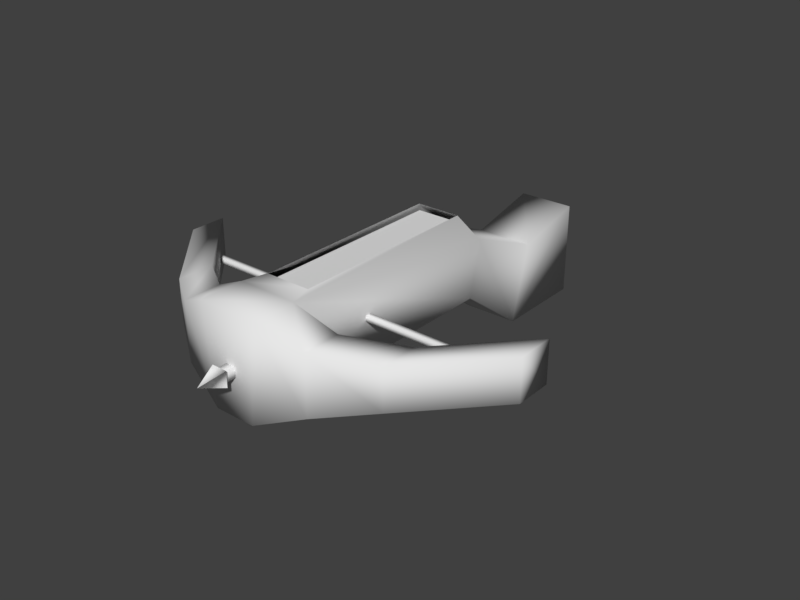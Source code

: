 # Source: Crossbow.blend  (saved by Blender 2.77.0; exported with 4.5.12 LTS)
import bpy
from mathutils import Matrix  # noqa: F401  (used for matrix-valued properties, if any)

bpy.ops.wm.read_factory_settings(use_empty=True)
scene = bpy.context.scene
scene.name = 'Scene'

# ---- collections
col_collection_1 = bpy.data.collections.new('Collection 1'); scene.collection.children.link(col_collection_1)

# ---- materials (node trees are filled in below, after node groups)
mat_material_001 = bpy.data.materials.new('Material.001')
mat_material_001.alpha_threshold = 0.0
mat_material_001.use_transparent_shadow = False
mat_material_001.roughness = 0.5
mat_material_001.specular_intensity = 0.0

# ---- material node trees

# ---- world
world_world = bpy.data.worlds.new('World'); scene.world = world_world
world_world.color = (0.05088, 0.05088, 0.05088)
world_world.use_sun_shadow = False
world_world.sun_shadow_jitter_overblur = 0.0
world_world.cycles.sampling_method = 'MANUAL'

# ---- meshes
me_cube_001 = bpy.data.meshes.new('Cube.001')
me_cube_001.from_pydata([(-0.06, -0.1, -0.1), (-0.06, -0.05644, 0.06384), (-0.06, 0.1, -0.1), (-0.06, 0.1, 0.1), (0.06, -0.1, -0.1), (0.06, -0.05644, 0.06384), (0.06, 0.1, -0.1), (0.06, 0.1, 0.1), (-0.042, -0.2295, -5.215e-08), (-0.06, -0.2324, 0.1353), (0.042, -0.2295, -5.215e-08), (0.06, -0.2324, 0.1353), (-0.042, -0.7422, -5.215e-08), (-0.06, -0.7422, 0.2), (0.042, -0.7422, -5.215e-08), (0.06, -0.7422, 0.2), (-0.042, -0.8311, -5.215e-08), (-0.06, -0.8311, 0.2), (0.042, -0.8311, -5.215e-08), (0.06, -0.8311, 0.2), (-0.04638, -0.2877, 0.2), (0.04638, -0.2877, 0.2), (-0.04638, -0.6941, 0.2), (0.04638, -0.6941, 0.2), (-0.1396, -0.7238, 0.03903), (-0.1396, -0.7238, 0.161), (-0.1396, -0.8013, 0.03903), (-0.1396, -0.8013, 0.161), (0.1396, -0.7238, 0.03903), (0.1396, -0.7238, 0.161), (0.1396, -0.8013, 0.03903), (0.1396, -0.8013, 0.161), (-0.2396, -0.6541, 0.05642), (-0.2396, -0.6541, 0.1436), (-0.2396, -0.7316, 0.05642), (-0.2396, -0.7316, 0.1436), (0.24, -0.6541, 0.05642), (0.24, -0.6541, 0.1436), (0.24, -0.7316, 0.05642), (0.24, -0.7316, 0.1436), (0.39, -0.4921, 0.05642), (0.39, -0.4921, 0.1436), (0.39, -0.5696, 0.05642), (0.39, -0.5696, 0.1436), (-0.3896, -0.4921, 0.05642), (-0.3896, -0.4921, 0.1436), (-0.3896, -0.5696, 0.05642), (-0.3896, -0.5696, 0.1436), (-0.04, -0.6943, 0.19), (-0.04, -0.2943, 0.19), (0.04, -0.6943, 0.19), (0.04, -0.2943, 0.19), (-0.3627, -0.556, 0.084), (-0.3627, -0.556, 0.096), (-0.3627, -0.544, 0.084), (-0.3627, -0.544, 0.096), (0.3627, -0.556, 0.084), (0.3627, -0.556, 0.096), (0.3627, -0.544, 0.084), (0.3627, -0.544, 0.096), (-0.01, -0.86, 0.08), (-0.01, -0.86, 0.1), (-0.01, -0.82, 0.08), (-0.01, -0.82, 0.1), (0.01, -0.86, 0.08), (0.01, -0.86, 0.1), (0.01, -0.82, 0.08), (0.01, -0.82, 0.1), (-0.016, -0.8552, 0.074), (-0.016, -0.8552, 0.106), (0.016, -0.8552, 0.074), (0.016, -0.8552, 0.106), (0.0, -0.904, 0.09)], [], [(1, 3, 2, 0), (3, 7, 6, 2), (7, 5, 4, 6), (5, 1, 9, 11), (0, 2, 6, 4), (5, 7, 3, 1), (11, 9, 20, 21), (4, 5, 11, 10), (1, 0, 8, 9), (0, 4, 10, 8), (12, 14, 18, 16), (9, 8, 12, 13), (8, 10, 14, 12), (10, 11, 15, 14), (19, 17, 16, 18), (15, 19, 31, 29), (15, 13, 17, 19), (16, 17, 27, 26), (15, 11, 21, 23), (9, 13, 22, 20), (13, 15, 23, 22), (27, 25, 33, 35), (17, 13, 25, 27), (12, 16, 26, 24), (13, 12, 24, 25), (30, 28, 36, 38), (14, 15, 29, 28), (18, 14, 28, 30), (19, 18, 30, 31), (33, 32, 44, 45), (26, 27, 35, 34), (24, 26, 34, 32), (25, 24, 32, 33), (37, 39, 43, 41), (28, 29, 37, 36), (29, 31, 39, 37), (31, 30, 38, 39), (40, 41, 43, 42), (39, 38, 42, 43), (38, 36, 40, 42), (36, 37, 41, 40), (45, 44, 46, 47), (35, 33, 45, 47), (34, 35, 47, 46), (32, 34, 46, 44), (50, 51, 49, 48), (55, 59, 58, 54), (57, 53, 52, 56), (52, 54, 58, 56), (57, 59, 55, 53), (61, 63, 62, 60), (67, 65, 64, 66), (60, 62, 66, 64), (65, 67, 63, 61), (71, 69, 72), (68, 69, 72), (68, 70, 72), (71, 70, 72)])
me_cube_001.polygons.foreach_set('use_smooth', [True] * 58)
_uv = me_cube_001.uv_layers.new(name='UVMap')
_uv.uv.foreach_set('vector', [0.3361, 0.1677, 0.4049, 0.1423, 0.4164, 0.2328, 0.3259, 0.2444, 0.8219, 0.1448, 0.7524, 0.1482, 0.7468, 0.03233, 0.8163, 0.02897, 0.4046, 0.1422, 0.3369, 0.1143, 0.3295, 0.03723, 0.4195, 0.05213, 0.7569, 0.2412, 0.8264, 0.2378, 0.8317, 0.3478, 0.7622, 0.3512, 0.7774, 0.6595, 0.7744, 0.5708, 0.8277, 0.569, 0.8307, 0.6578, 0.7569, 0.2412, 0.7524, 0.1482, 0.8219, 0.1448, 0.8264, 0.2378, 0.7622, 0.3512, 0.8317, 0.3478, 0.8114, 0.3864, 0.7833, 0.3845, 0.3295, 0.03723, 0.3369, 0.1143, 0.2525, 0.134, 0.2632, 0.07265, 0.3361, 0.1677, 0.3259, 0.2444, 0.261, 0.2065, 0.2525, 0.1448, 0.7774, 0.6595, 0.8307, 0.6578, 0.8251, 0.7307, 0.7878, 0.7319, 0.7954, 0.9595, 0.8327, 0.9582, 0.834, 0.9977, 0.7967, 0.999, 0.2525, 0.1448, 0.261, 0.2065, 0.02849, 0.2333, 0.01796, 0.1423, 0.7878, 0.7319, 0.8251, 0.7307, 0.8327, 0.9582, 0.7954, 0.9595, 0.2632, 0.07265, 0.2525, 0.134, 0.01796, 0.1278, 0.03186, 0.03723, 0.5169, 0.6348, 0.5174, 0.5569, 0.6471, 0.5694, 0.6468, 0.624, 0.774, 0.5412, 0.7742, 0.5776, 0.7377, 0.5656, 0.7376, 0.5338, 0.774, 0.5412, 0.8232, 0.5409, 0.8234, 0.5774, 0.7742, 0.5776, 0.6471, 0.5694, 0.5174, 0.5569, 0.5434, 0.502, 0.6225, 0.5029, 0.774, 0.5412, 0.7622, 0.3512, 0.7833, 0.3845, 0.7799, 0.522, 0.8317, 0.3478, 0.8232, 0.5409, 0.8171, 0.5221, 0.8114, 0.3864, 0.8232, 0.5409, 0.774, 0.5412, 0.7799, 0.522, 0.8171, 0.5221, 0.8597, 0.565, 0.8595, 0.5332, 0.901, 0.5044, 0.9012, 0.5362, 0.8234, 0.5774, 0.8232, 0.5409, 0.8595, 0.5332, 0.8597, 0.565, 0.7954, 0.9595, 0.7967, 0.999, 0.7496, 0.9873, 0.7484, 0.9529, 0.2815, 0.3168, 0.4503, 0.3168, 0.4103, 0.3971, 0.3081, 0.3881, 0.8802, 0.9829, 0.879, 0.9485, 0.9232, 0.9161, 0.9244, 0.9505, 0.1125, 0.3168, 0.2814, 0.3168, 0.2547, 0.3881, 0.1525, 0.3971, 0.834, 0.9977, 0.8327, 0.9582, 0.879, 0.9485, 0.8802, 0.9829, 0.5169, 0.6348, 0.6468, 0.624, 0.6212, 0.6901, 0.5421, 0.69, 0.3137, 0.4915, 0.3867, 0.498, 0.3705, 0.6829, 0.2974, 0.6765, 0.6225, 0.5029, 0.5434, 0.502, 0.5556, 0.423, 0.6122, 0.4237, 0.7484, 0.9529, 0.7496, 0.9873, 0.7035, 0.9578, 0.7024, 0.9234, 0.3081, 0.3881, 0.4103, 0.3971, 0.3867, 0.498, 0.3137, 0.4915, 0.6957, 0.5054, 0.6958, 0.5372, 0.634, 0.471, 0.6339, 0.4392, 0.1525, 0.3971, 0.2547, 0.3881, 0.2491, 0.4918, 0.1761, 0.4982, 0.7376, 0.5338, 0.7377, 0.5656, 0.6958, 0.5372, 0.6957, 0.5054, 0.5421, 0.69, 0.6212, 0.6901, 0.6098, 0.7694, 0.5532, 0.7693, 0.6094, 0.9631, 0.5529, 0.963, 0.553, 0.9126, 0.6095, 0.9127, 0.5532, 0.7693, 0.6098, 0.7694, 0.6095, 0.9127, 0.553, 0.9126, 0.9244, 0.9505, 0.9232, 0.9161, 0.9874, 0.8419, 0.9886, 0.8764, 0.1761, 0.4982, 0.2491, 0.4918, 0.2654, 0.6767, 0.1924, 0.6832, 0.5578, 0.2294, 0.6144, 0.23, 0.6138, 0.2804, 0.5573, 0.2797, 0.9012, 0.5362, 0.901, 0.5044, 0.9622, 0.4377, 0.9624, 0.4695, 0.6122, 0.4237, 0.5556, 0.423, 0.5573, 0.2797, 0.6138, 0.2804, 0.7024, 0.9234, 0.7035, 0.9578, 0.6345, 0.8881, 0.6334, 0.8537, 0.09928, 0.5154, 0.1002, 0.9267, 0.0179, 0.9269, 0.01701, 0.5155, 0.9952, 0.1689, 0.997, 0.3416, 0.997, 0.3415, 0.9952, 0.169, 0.997, 0.3415, 0.9952, 0.169, 0.9952, 0.1691, 0.997, 0.3414, 0.9952, 0.1691, 0.9952, 0.169, 0.997, 0.3415, 0.997, 0.3414, 0.997, 0.3415, 0.997, 0.3416, 0.9952, 0.1689, 0.9952, 0.169, 0.6873, 0.03373, 0.7238, 0.06391, 0.6671, 0.06391, 0.6981, 0.02721, 0.7235, 0.008578, 0.6925, 0.04527, 0.7033, 0.03876, 0.6668, 0.008578, 0.6981, 0.02721, 0.6671, 0.06391, 0.6668, 0.008578, 0.7033, 0.03876, 0.6925, 0.04527, 0.7235, 0.008578, 0.7238, 0.06391, 0.6873, 0.03373, 0.5838, 0.1345, 0.5838, 0.02171, 0.5273, 0.07812, 0.4709, 0.02171, 0.5838, 0.02171, 0.5273, 0.07812, 0.4709, 0.02171, 0.4709, 0.1345, 0.5273, 0.07812, 0.5838, 0.1345, 0.4709, 0.1345, 0.5273, 0.07812])
me_cube_001.materials.append(mat_material_001)
me_cube_001.use_remesh_preserve_volume = False
me_cube_001.use_remesh_preserve_attributes = False
me_cube_001.use_mirror_vertex_groups = False
me_cube_001.update()

# ---- objects
ob_cube = bpy.data.objects.new('Cube', me_cube_001)

# ---- transforms, parenting, visibility, modifiers, constraints
ob_cube.location = (0.0, 0.0, 0.0)
ob_cube.lineart.crease_threshold = 0.0

# ---- collection membership
col_collection_1.objects.link(ob_cube)

# ---- scene / render settings (as saved in the file)
scene.frame_start = 1; scene.frame_end = 250; scene.frame_set(1)
scene.render.engine = 'BLENDER_EEVEE_NEXT'
scene.render.resolution_x = 600
scene.render.resolution_y = 450
scene.render.dither_intensity = 0.0
scene.cycles.use_denoising = False
scene.cycles.samples = 128
scene.cycles.sampling_pattern = 'TABULATED_SOBOL'
scene.cycles.light_sampling_threshold = 0.0
scene.cycles.use_adaptive_sampling = False
scene.cycles.use_light_tree = False
scene.cycles.blur_glossy = 0.0
scene.cycles.sample_clamp_indirect = 0.0
scene.view_settings.view_transform = 'Standard'
bpy.context.view_layer.update()

# ---- added for rendering (the .blend has no active camera and no usable light): camera, sun
cam_auto = bpy.data.cameras.new('AutoCamera')
cam_auto.lens = 50.0
cam_auto.sensor_width = 36.0
cam_auto.clip_end = 1000.0
ob_auto_camera = bpy.data.objects.new('AutoCamera', cam_auto)
scene.collection.objects.link(ob_auto_camera)
ob_auto_camera.location = (1.20857, -1.85207, 1.01671)
ob_auto_camera.rotation_euler = (1.09748, -7.21219e-08, 0.694738)
scene.camera = ob_auto_camera
light_auto_sun = bpy.data.lights.new('AutoSun', 'SUN')
light_auto_sun.energy = 3.0
light_auto_sun.angle = 0.0523599
ob_auto_sun = bpy.data.objects.new('AutoSun', light_auto_sun)
scene.collection.objects.link(ob_auto_sun)
ob_auto_sun.rotation_euler = (0.872665, 0.174533, 0.523599)
bpy.context.view_layer.update()
